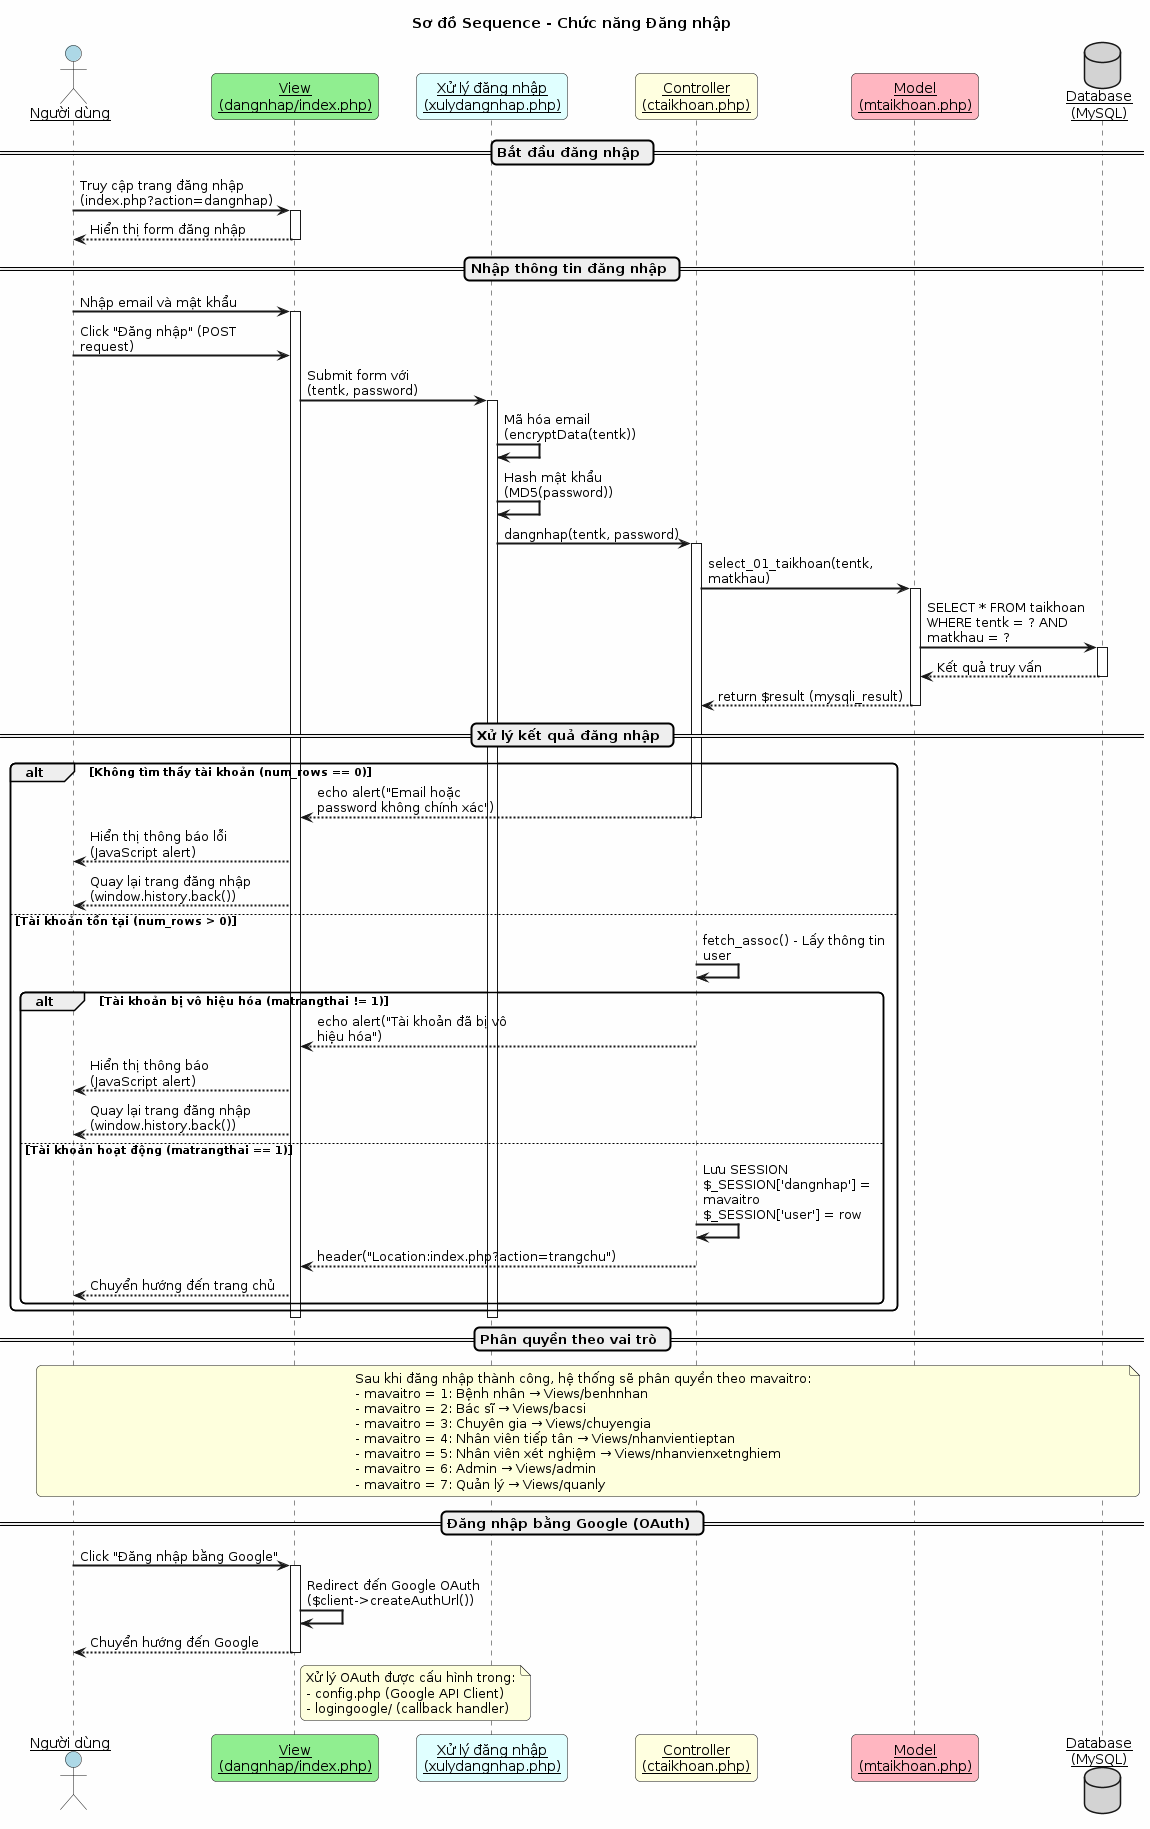

The diagram above was rendered by PlantUML. Its source (embedded in the PNG):
@startuml sequence_dangnhap

title Sơ đồ Sequence - Chức năng Đăng nhập

skinparam backgroundColor #FEFEFE
skinparam sequenceArrowThickness 2
skinparam roundcorner 10
skinparam maxmessagesize 200
skinparam sequenceParticipant underline

actor "Người dùng" as User #LightBlue
participant "View\n(dangnhap/index.php)" as View #LightGreen
participant "Xử lý đăng nhập\n(xulydangnhap.php)" as XuLy #LightCyan
participant "Controller\n(ctaikhoan.php)" as Controller #LightYellow
participant "Model\n(mtaikhoan.php)" as Model #LightPink
database "Database\n(MySQL)" as DB #LightGray

== Bắt đầu đăng nhập ==

User -> View : Truy cập trang đăng nhập\n(index.php?action=dangnhap)
activate View
View --> User : Hiển thị form đăng nhập
deactivate View

== Nhập thông tin đăng nhập ==

User -> View : Nhập email và mật khẩu
activate View

User -> View : Click "Đăng nhập" (POST request)

View -> XuLy : Submit form với\n(tentk, password)
activate XuLy

XuLy -> XuLy : Mã hóa email\n(encryptData(tentk))
XuLy -> XuLy : Hash mật khẩu\n(MD5(password))

XuLy -> Controller : dangnhap(tentk, password)
activate Controller

Controller -> Model : select_01_taikhoan(tentk, matkhau)
activate Model

Model -> DB : SELECT * FROM taikhoan\nWHERE tentk = ? AND matkhau = ?
activate DB
DB --> Model : Kết quả truy vấn
deactivate DB

Model --> Controller : return $result (mysqli_result)
deactivate Model

== Xử lý kết quả đăng nhập ==

alt Không tìm thấy tài khoản (num_rows == 0)
    Controller --> View : echo alert("Email hoặc password không chính xác")
    deactivate Controller
    View --> User : Hiển thị thông báo lỗi\n(JavaScript alert)
    View --> User : Quay lại trang đăng nhập\n(window.history.back())
    
else Tài khoản tồn tại (num_rows > 0)
    Controller -> Controller : fetch_assoc() - Lấy thông tin user
    
    alt Tài khoản bị vô hiệu hóa (matrangthai != 1)
        Controller --> View : echo alert("Tài khoản đã bị vô hiệu hóa")
        deactivate Controller
        View --> User : Hiển thị thông báo\n(JavaScript alert)
        View --> User : Quay lại trang đăng nhập\n(window.history.back())
        
    else Tài khoản hoạt động (matrangthai == 1)
        Controller -> Controller : Lưu SESSION\n$_SESSION['dangnhap'] = mavaitro\n$_SESSION['user'] = row
        
        Controller --> View : header("Location:index.php?action=trangchu")
        deactivate Controller
        
        View --> User : Chuyển hướng đến trang chủ
    end
end

deactivate XuLy
deactivate View

== Phân quyền theo vai trò ==

note over User, DB
    Sau khi đăng nhập thành công, hệ thống sẽ phân quyền theo mavaitro:
    - mavaitro = 1: Bệnh nhân → Views/benhnhan
    - mavaitro = 2: Bác sĩ → Views/bacsi
    - mavaitro = 3: Chuyên gia → Views/chuyengia
    - mavaitro = 4: Nhân viên tiếp tân → Views/nhanvientieptan
    - mavaitro = 5: Nhân viên xét nghiệm → Views/nhanvienxetnghiem
    - mavaitro = 6: Admin → Views/admin
    - mavaitro = 7: Quản lý → Views/quanly
end note

== Đăng nhập bằng Google (OAuth) ==

User -> View : Click "Đăng nhập bằng Google"
activate View
View -> View : Redirect đến Google OAuth\n($client->createAuthUrl())
View --> User : Chuyển hướng đến Google
deactivate View

note right of View
    Xử lý OAuth được cấu hình trong:
    - config.php (Google API Client)
    - logingoogle/ (callback handler)
end note

@enduml